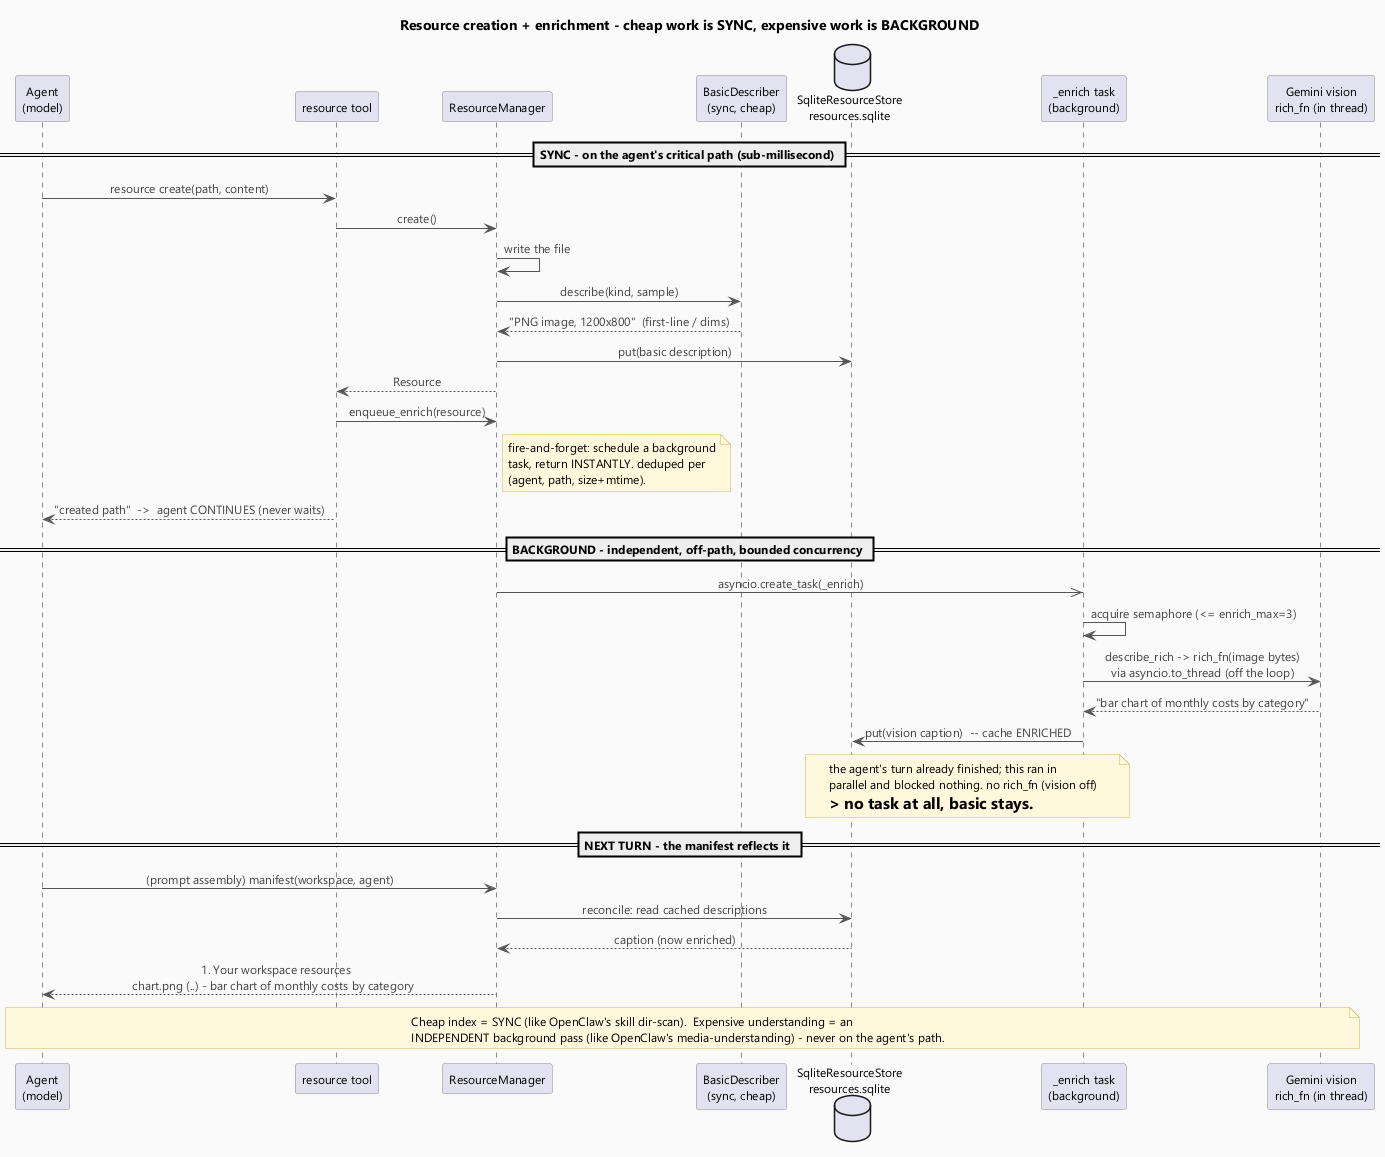

The diagram above was rendered by PlantUML. Its source (embedded in the PNG):
@startuml resource-flow
' ============================================================================
'  Resource creation + the BACKGROUND enrichment flow (cheap-sync vs expensive-async).
'  Render: java -jar ../../../plantuml.jar -charset UTF-8 -tpng resource-flow.puml
' ============================================================================
skinparam backgroundColor #FAFAFA
skinparam shadowing false
skinparam defaultFontName "Segoe UI"
skinparam defaultFontSize 12
skinparam ArrowColor #555555
skinparam ArrowFontColor #444444
skinparam sequenceMessageAlign center
skinparam note {
  BackgroundColor #FFF8DC
  BorderColor #C9B458
}
skinparam participant {
  BorderColor #888888
}
skinparam sequenceGroupBackgroundColor #EEF3FB

title Resource creation + enrichment - cheap work is SYNC, expensive work is BACKGROUND

participant "Agent\n(model)" as A
participant "resource tool" as T
participant "ResourceManager" as M
participant "BasicDescriber\n(sync, cheap)" as B
database "SqliteResourceStore\nresources.sqlite" as S
participant "_enrich task\n(background)" as E
participant "Gemini vision\nrich_fn (in thread)" as G

== SYNC - on the agent's critical path (sub-millisecond) ==
A -> T : resource create(path, content)
T -> M : create()
M -> M : write the file
M -> B : describe(kind, sample)
B --> M : "PNG image, 1200x800"  (first-line / dims)
M -> S : put(basic description)
M --> T : Resource
T -> M : enqueue_enrich(resource)
note right of M
  fire-and-forget: schedule a background
  task, return INSTANTLY. deduped per
  (agent, path, size+mtime).
end note
T --> A : "created path"  ->  agent CONTINUES (never waits)

== BACKGROUND - independent, off-path, bounded concurrency ==
M ->> E : asyncio.create_task(_enrich)
E -> E : acquire semaphore (<= enrich_max=3)
E -> G : describe_rich -> rich_fn(image bytes)\nvia asyncio.to_thread (off the loop)
G --> E : "bar chart of monthly costs by category"
E -> S : put(vision caption)  -- cache ENRICHED
note over E, S
  the agent's turn already finished; this ran in
  parallel and blocked nothing. no rich_fn (vision off)
  => no task at all, basic stays.
end note

== NEXT TURN - the manifest reflects it ==
A -> M : (prompt assembly) manifest(workspace, agent)
M -> S : reconcile: read cached descriptions
S --> M : caption (now enriched)
M --> A : ## Your workspace resources\n  chart.png (..) - bar chart of monthly costs by category

note across
  Cheap index = SYNC (like OpenClaw's skill dir-scan).  Expensive understanding = an
  INDEPENDENT background pass (like OpenClaw's media-understanding) - never on the agent's path.
end note

@enduml